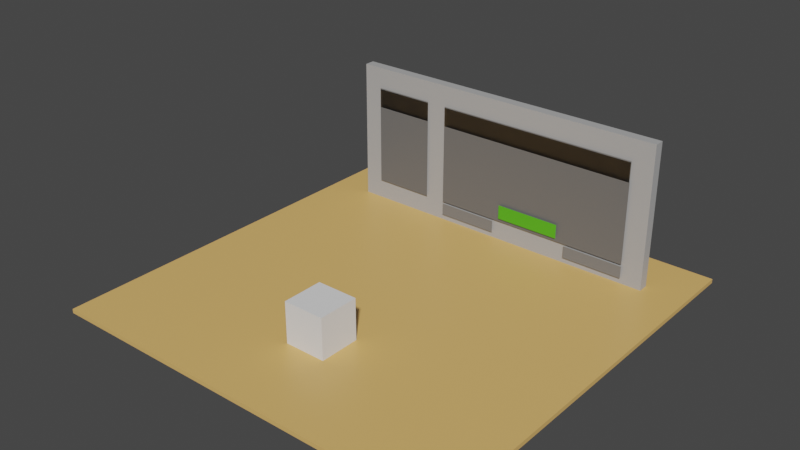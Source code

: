 # Source: dixit.blend  (saved by Blender 3.2.14; exported with 4.5.12 LTS)
import bpy
from mathutils import Matrix  # noqa: F401  (used for matrix-valued properties, if any)

bpy.ops.wm.read_factory_settings(use_empty=True)
scene = bpy.context.scene
scene.name = 'Scene'

# ---- collections
col_zone_dixit = bpy.data.collections.new('Zone.Dixit'); scene.collection.children.link(col_zone_dixit)

# ---- materials (node trees are filled in below, after node groups)
mat_material_floor = bpy.data.materials.new('Material.Floor')
mat_material_floor.alpha_threshold = 0.0
mat_material_floor.use_transparent_shadow = False
mat_material_floor.line_color = (0.0, 0.0, 0.0, 1.0)
mat_material_screen = bpy.data.materials.new('Material.Screen')
mat_material_screen.use_transparent_shadow = False
mat_material_wall = bpy.data.materials.new('Material.Wall')
mat_material_wall.use_transparent_shadow = False
mat_material_header = bpy.data.materials.new('Material.Header')
mat_material_header.surface_render_method = 'BLENDED'
mat_material_header.blend_method = 'BLEND'
mat_material_header.use_backface_culling = True
mat_material_header.use_transparent_shadow = False
mat_material_button = bpy.data.materials.new('Material.Button')
mat_material_button.use_transparent_shadow = False
mat_material_newgame = bpy.data.materials.new('Material.NewGame')
mat_material_newgame.use_transparent_shadow = False

# ---- material node trees
mat_material_floor.use_nodes = True; mat_material_floor.node_tree.nodes.clear()
_N = mat_material_floor.node_tree.nodes; _L = mat_material_floor.node_tree.links
n0 = _N.new('ShaderNodeOutputMaterial'); n0.name = 'Material Output'; n0.location = (300, 300)
n1 = _N.new('ShaderNodeBsdfPrincipled'); n1.name = 'Principled BSDF'; n1.location = (10, 300)
n1.distribution = 'GGX'
n1.subsurface_method = 'RANDOM_WALK_SKIN'
n1.inputs[0].default_value = (0.8, 0.4787, 0.1537, 1.0)
n1.inputs[2].default_value = 0.4
n1.inputs[3].default_value = 1.45
n1.inputs[27].default_value = (0.0, 0.0, 0.0, 1.0)
n1.inputs[28].default_value = 1.0
_L.new(n1.outputs[0], n0.inputs[0])
n0.is_active_output = True
mat_material_screen.use_nodes = True; mat_material_screen.node_tree.nodes.clear()
_N = mat_material_screen.node_tree.nodes; _L = mat_material_screen.node_tree.links
n0 = _N.new('ShaderNodeBsdfPrincipled'); n0.name = 'Principled BSDF'; n0.location = (10, 300)
n0.distribution = 'GGX'
n0.subsurface_method = 'RANDOM_WALK_SKIN'
n0.inputs[0].default_value = (0.1452, 0.1452, 0.1452, 1.0)
n0.inputs[3].default_value = 1.45
n0.inputs[27].default_value = (0.0, 0.0, 0.0, 1.0)
n0.inputs[28].default_value = 1.0
n1 = _N.new('ShaderNodeOutputMaterial'); n1.name = 'Material Output'; n1.location = (300, 300)
_L.new(n0.outputs[0], n1.inputs[0])
n1.is_active_output = True
mat_material_wall.use_nodes = True; mat_material_wall.node_tree.nodes.clear()
_N = mat_material_wall.node_tree.nodes; _L = mat_material_wall.node_tree.links
n0 = _N.new('ShaderNodeBsdfPrincipled'); n0.name = 'Principled BSDF'; n0.location = (10, 300)
n0.distribution = 'GGX'
n0.subsurface_method = 'RANDOM_WALK_SKIN'
n0.inputs[0].default_value = (0.4262, 0.4262, 0.4262, 1.0)
n0.inputs[3].default_value = 1.45
n0.inputs[27].default_value = (0.0, 0.0, 0.0, 1.0)
n0.inputs[28].default_value = 1.0
n1 = _N.new('ShaderNodeOutputMaterial'); n1.name = 'Material Output'; n1.location = (300, 300)
_L.new(n0.outputs[0], n1.inputs[0])
n1.is_active_output = True
mat_material_header.use_nodes = True; mat_material_header.node_tree.nodes.clear()
_N = mat_material_header.node_tree.nodes; _L = mat_material_header.node_tree.links
n0 = _N.new('ShaderNodeBsdfPrincipled'); n0.name = 'Principled BSDF'; n0.location = (10, 300)
n0.distribution = 'GGX'
n0.subsurface_method = 'RANDOM_WALK_SKIN'
n0.inputs[0].default_value = (0.0, 0.0, 0.0, 1.0)
n0.inputs[3].default_value = 1.45
n0.inputs[4].default_value = 0.5
n0.inputs[27].default_value = (0.0, 0.0, 0.0, 1.0)
n0.inputs[28].default_value = 1.0
n1 = _N.new('ShaderNodeOutputMaterial'); n1.name = 'Material Output'; n1.location = (300, 300)
_L.new(n0.outputs[0], n1.inputs[0])
n1.is_active_output = True
mat_material_button.use_nodes = True; mat_material_button.node_tree.nodes.clear()
_N = mat_material_button.node_tree.nodes; _L = mat_material_button.node_tree.links
n0 = _N.new('ShaderNodeBsdfPrincipled'); n0.name = 'Principled BSDF'; n0.location = (10, 300)
n0.distribution = 'GGX'
n0.subsurface_method = 'RANDOM_WALK_SKIN'
n0.inputs[0].default_value = (0.1926, 0.1926, 0.1926, 1.0)
n0.inputs[3].default_value = 1.45
n0.inputs[27].default_value = (0.0, 0.0, 0.0, 1.0)
n0.inputs[28].default_value = 1.0
n1 = _N.new('ShaderNodeOutputMaterial'); n1.name = 'Material Output'; n1.location = (300, 300)
_L.new(n0.outputs[0], n1.inputs[0])
n1.is_active_output = True
mat_material_newgame.use_nodes = True; mat_material_newgame.node_tree.nodes.clear()
_N = mat_material_newgame.node_tree.nodes; _L = mat_material_newgame.node_tree.links
n0 = _N.new('ShaderNodeBsdfPrincipled'); n0.name = 'Principled BSDF'; n0.location = (10, 300)
n0.distribution = 'GGX'
n0.subsurface_method = 'RANDOM_WALK_SKIN'
n0.inputs[0].default_value = (0.07629, 0.4641, 0.01369, 1.0)
n0.inputs[3].default_value = 1.45
n0.inputs[27].default_value = (0.0, 0.0, 0.0, 1.0)
n0.inputs[28].default_value = 1.0
n1 = _N.new('ShaderNodeOutputMaterial'); n1.name = 'Material Output'; n1.location = (300, 300)
_L.new(n0.outputs[0], n1.inputs[0])
n1.is_active_output = True

# ---- world
world_world = bpy.data.worlds.new('World'); scene.world = world_world
world_world.use_nodes = True; world_world.node_tree.nodes.clear()
_N = world_world.node_tree.nodes; _L = world_world.node_tree.links
n0 = _N.new('ShaderNodeOutputWorld'); n0.name = 'World Output'; n0.location = (300, 300)
n1 = _N.new('ShaderNodeBackground'); n1.name = 'Background'; n1.location = (10, 300)
n1.inputs[0].default_value = (0.05088, 0.05088, 0.05088, 1.0)
_L.new(n1.outputs[0], n0.inputs[0])
n0.is_active_output = True
world_world.color = (0.05088, 0.05088, 0.05088)
world_world.use_sun_shadow = False
world_world.sun_shadow_jitter_overblur = 0.0

# ---- meshes
me_cube = bpy.data.meshes.new('Cube')
me_cube.from_pydata([(10.0, 10.0, 0.1), (10.0, 10.0, -0.1), (10.0, -10.0, 0.1), (10.0, -10.0, -0.1), (-10.0, 10.0, 0.1), (-10.0, 10.0, -0.1), (-10.0, -10.0, 0.1), (-10.0, -10.0, -0.1)], [], [(0, 4, 6, 2), (3, 2, 6, 7), (7, 6, 4, 5), (5, 1, 3, 7), (1, 0, 2, 3), (5, 4, 0, 1)])
_uv = me_cube.uv_layers.new(name='UVMap')
_uv.uv.foreach_set('vector', [0.625, 0.5, 0.875, 0.5, 0.875, 0.75, 0.625, 0.75, 0.375, 0.75, 0.625, 0.75, 0.625, 1.0, 0.375, 1.0, 0.375, 0.0, 0.625, 0.0, 0.625, 0.25, 0.375, 0.25, 0.125, 0.5, 0.375, 0.5, 0.375, 0.75, 0.125, 0.75, 0.375, 0.5, 0.625, 0.5, 0.625, 0.75, 0.375, 0.75, 0.375, 0.25, 0.625, 0.25, 0.625, 0.5, 0.375, 0.5])
me_cube.materials.append(mat_material_floor)
me_cube.use_mirror_vertex_groups = False
me_cube.update()
me_plane_001 = bpy.data.meshes.new('Plane.001')
me_plane_001.from_pydata([(-1.5, -2.0, 4.371e-08), (1.5, -2.0, 4.371e-08), (-1.5, 2.0, -4.371e-08), (1.5, 2.0, -4.371e-08)], [], [(0, 1, 3, 2)])
_uv = me_plane_001.uv_layers.new(name='UVMap')
_uv.uv.foreach_set('vector', [0.0, 0.0, 1.0, 0.0, 1.0, 1.0, 0.0, 1.0])
me_plane_001.materials.append(mat_material_screen)
me_plane_001.update()
me_cube_001 = bpy.data.meshes.new('Cube.001')
me_cube_001.from_pydata([(-8.0, -0.25, -3.5), (-8.0, -0.25, 3.5), (-8.0, 0.25, -3.5), (-8.0, 0.25, 3.5), (8.0, -0.25, -3.5), (8.0, -0.25, 3.5), (8.0, 0.25, -3.5), (8.0, 0.25, 3.5)], [], [(0, 1, 3, 2), (2, 3, 7, 6), (6, 7, 5, 4), (4, 5, 1, 0), (2, 6, 4, 0), (7, 3, 1, 5)])
_uv = me_cube_001.uv_layers.new(name='UVMap')
_uv.uv.foreach_set('vector', [0.375, 0.0, 0.625, 0.0, 0.625, 0.25, 0.375, 0.25, 0.375, 0.25, 0.625, 0.25, 0.625, 0.5, 0.375, 0.5, 0.375, 0.5, 0.625, 0.5, 0.625, 0.75, 0.375, 0.75, 0.375, 0.75, 0.625, 0.75, 0.625, 1.0, 0.375, 1.0, 0.125, 0.5, 0.375, 0.5, 0.375, 0.75, 0.125, 0.75, 0.625, 0.5, 0.875, 0.5, 0.875, 0.75, 0.625, 0.75])
me_cube_001.materials.append(mat_material_wall)
me_cube_001.update()
me_plane_002 = bpy.data.meshes.new('Plane.002')
me_plane_002.from_pydata([(-1.5, -0.5, -2.186e-08), (1.5, -0.5, -2.186e-08), (-1.5, 0.5, 2.186e-08), (1.5, 0.5, 2.186e-08)], [], [(0, 1, 3, 2)])
_uv = me_plane_002.uv_layers.new(name='UVMap')
_uv.uv.foreach_set('vector', [0.0, 0.0, 1.0, 0.0, 1.0, 1.0, 0.0, 1.0])
me_plane_002.materials.append(mat_material_header)
me_plane_002.update()
me_plane_003 = bpy.data.meshes.new('Plane.003')
me_plane_003.from_pydata([(-5.0, -0.5, -2.186e-08), (5.0, -0.5, -2.186e-08), (-5.0, 0.5, 2.186e-08), (5.0, 0.5, 2.186e-08)], [], [(0, 1, 3, 2)])
_uv = me_plane_003.uv_layers.new(name='UVMap')
_uv.uv.foreach_set('vector', [0.0, 0.0, 1.0, 0.0, 1.0, 1.0, 0.0, 1.0])
me_plane_003.materials.append(mat_material_header)
me_plane_003.update()
me_plane_004 = bpy.data.meshes.new('Plane.004')
me_plane_004.from_pydata([(-1.456, -0.3087, -3.149e-08), (1.544, -0.3087, -3.149e-08), (-1.456, 0.2913, 2.971e-08), (1.544, 0.2913, 2.971e-08)], [], [(0, 1, 3, 2)])
_uv = me_plane_004.uv_layers.new(name='UVMap')
_uv.uv.foreach_set('vector', [0.0, 0.0, 1.0, 0.0, 1.0, 1.0, 0.0, 1.0])
me_plane_004.materials.append(mat_material_button)
me_plane_004.update()
me_plane_005 = bpy.data.meshes.new('Plane.005')
me_plane_005.from_pydata([(-1.653, -0.2694, -2.748e-08), (1.347, -0.2694, -2.748e-08), (-1.653, 0.3306, 3.371e-08), (1.347, 0.3306, 3.371e-08)], [], [(0, 1, 3, 2)])
_uv = me_plane_005.uv_layers.new(name='UVMap')
_uv.uv.foreach_set('vector', [0.0, 0.0, 1.0, 0.0, 1.0, 1.0, 0.0, 1.0])
me_plane_005.materials.append(mat_material_button)
me_plane_005.update()
me_plane_006 = bpy.data.meshes.new('Plane.006')
me_plane_006.from_pydata([(-1.6, -0.35, -2.841e-08), (1.6, -0.35, -2.841e-08), (-1.6, 0.35, 2.841e-08), (1.6, 0.35, 2.841e-08)], [], [(0, 1, 3, 2)])
_uv = me_plane_006.uv_layers.new(name='UVMap')
_uv.uv.foreach_set('vector', [0.0, 0.0, 1.0, 0.0, 1.0, 1.0, 0.0, 1.0])
me_plane_006.materials.append(mat_material_newgame)
me_plane_006.update()
me_plane_007 = bpy.data.meshes.new('Plane.007')
me_plane_007.from_pydata([(-5.0, -2.0, 4.371e-08), (5.0, -2.0, 4.371e-08), (-5.0, 2.0, -4.371e-08), (5.0, 2.0, -4.371e-08)], [], [(0, 1, 3, 2)])
_uv = me_plane_007.uv_layers.new(name='UVMap')
_uv.uv.foreach_set('vector', [0.0, 0.0, 1.0, 0.0, 1.0, 1.0, 0.0, 1.0])
me_plane_007.materials.append(mat_material_screen)
me_plane_007.update()
me_cube_002 = bpy.data.meshes.new('Cube.002')
me_cube_002.from_pydata([(-1.0, -1.0, -1.0), (-1.0, -1.0, 1.0), (-1.0, 1.0, -1.0), (-1.0, 1.0, 1.0), (1.0, -1.0, -1.0), (1.0, -1.0, 1.0), (1.0, 1.0, -1.0), (1.0, 1.0, 1.0)], [], [(0, 1, 3, 2), (2, 3, 7, 6), (6, 7, 5, 4), (4, 5, 1, 0), (2, 6, 4, 0), (7, 3, 1, 5)])
_uv = me_cube_002.uv_layers.new(name='UVMap')
_uv.uv.foreach_set('vector', [0.375, 0.0, 0.625, 0.0, 0.625, 0.25, 0.375, 0.25, 0.375, 0.25, 0.625, 0.25, 0.625, 0.5, 0.375, 0.5, 0.375, 0.5, 0.625, 0.5, 0.625, 0.75, 0.375, 0.75, 0.375, 0.75, 0.625, 0.75, 0.625, 1.0, 0.375, 1.0, 0.125, 0.5, 0.375, 0.5, 0.375, 0.75, 0.125, 0.75, 0.625, 0.5, 0.875, 0.5, 0.875, 0.75, 0.625, 0.75])
me_cube_002.update()

# ---- objects
ob_cube_floor = bpy.data.objects.new('Cube.Floor', me_cube)
ob_text_players = bpy.data.objects.new('Text.Players', me_plane_001)
ob_cube_wall = bpy.data.objects.new('Cube.Wall', me_cube_001)
ob_text_playerstitle = bpy.data.objects.new('Text.PlayersTitle', me_plane_002)
ob_text_screentitle = bpy.data.objects.new('Text.ScreenTitle', me_plane_003)
ob_text_buttonopenpanel = bpy.data.objects.new('Text.ButtonOpenPanel', me_plane_004)
ob_text_buttonabortgame = bpy.data.objects.new('Text.ButtonAbortGame', me_plane_005)
ob_text_buttonscreen = bpy.data.objects.new('Text.ButtonScreen', me_plane_006)
ob_text_screen = bpy.data.objects.new('Text.Screen', me_plane_007)
ob_path_default = bpy.data.objects.new('Path.default', me_cube_002)

# ---- transforms, parenting, visibility, modifiers, constraints
ob_cube_floor.location = (0.0, 5.0, -0.1)
ob_cube_floor.rotation_euler = (0.0, -0.0, 3.142)
ob_cube_floor.lock_rotations_4d = False
ob_cube_floor.empty_display_type = 'ARROWS'
ob_cube_floor.lineart.crease_threshold = 0.0
ob_text_players.parent = ob_text_screen
ob_text_players.matrix_parent_inverse = Matrix(((-1.0, -3.258e-07, 0.0, -2.0), (-1.424e-14, 4.371e-08, 1.0, -3.0), (-3.258e-07, 1.0, -4.371e-08, 6.903), (-0.0, -0.0, 0.0, 1.0)))
ob_text_players.location = (5.5, -6.903, 3.0)
ob_text_players.rotation_euler = (1.571, 1.005e-14, -3.142)
ob_cube_wall.location = (-6.258e-07, 12.25, 3.5)
ob_cube_wall.rotation_euler = (0.0, -0.0, 3.142)
ob_text_playerstitle.parent = ob_text_screen
ob_text_playerstitle.matrix_parent_inverse = Matrix(((-1.0, -3.258e-07, 0.0, -2.0), (-1.424e-14, 4.371e-08, 1.0, -3.0), (-3.258e-07, 1.0, -4.371e-08, 6.903), (-0.0, -0.0, 0.0, 1.0)))
ob_text_playerstitle.location = (5.5, -6.903, 5.5)
ob_text_playerstitle.rotation_euler = (1.571, 1.005e-14, -3.142)
ob_text_screentitle.parent = ob_text_screen
ob_text_screentitle.matrix_parent_inverse = Matrix(((-1.0, -3.258e-07, 0.0, -2.0), (-1.424e-14, 4.371e-08, 1.0, -3.0), (-3.258e-07, 1.0, -4.371e-08, 6.903), (-0.0, -0.0, 0.0, 1.0)))
ob_text_screentitle.location = (-2.0, -6.903, 5.5)
ob_text_screentitle.rotation_euler = (1.571, 1.005e-14, -3.142)
ob_text_buttonopenpanel.parent = ob_text_screen
ob_text_buttonopenpanel.matrix_parent_inverse = Matrix(((-1.0, -3.258e-07, 0.0, -2.0), (-1.424e-14, 4.371e-08, 1.0, -3.0), (-3.258e-07, 1.0, -4.371e-08, 6.903), (-0.0, -0.0, 0.0, 1.0)))
ob_text_buttonopenpanel.location = (1.544, -6.903, 0.6087)
ob_text_buttonopenpanel.rotation_euler = (1.571, 2.01e-14, -3.142)
ob_text_buttonabortgame.parent = ob_text_screen
ob_text_buttonabortgame.matrix_parent_inverse = Matrix(((-1.0, -3.258e-07, 0.0, -2.0), (-1.424e-14, 4.371e-08, 1.0, -3.0), (-3.258e-07, 1.0, -4.371e-08, 6.903), (-0.0, -0.0, 0.0, 1.0)))
ob_text_buttonabortgame.location = (-5.653, -6.903, 0.5694)
ob_text_buttonabortgame.rotation_euler = (1.571, 2.01e-14, -3.142)
ob_text_buttonscreen.parent = ob_text_screen
ob_text_buttonscreen.matrix_parent_inverse = Matrix(((-1.0, -3.258e-07, 0.0, -2.0), (-1.424e-14, 4.371e-08, 1.0, -3.0), (-3.258e-07, 1.0, -4.371e-08, 6.903), (-0.0, -0.0, 0.0, 1.0)))
ob_text_buttonscreen.location = (-2.0, -6.803, 1.55)
ob_text_buttonscreen.rotation_euler = (1.571, 1.005e-14, -3.142)
ob_text_screen.location = (2.0, 11.9, 3.0)
ob_text_screen.rotation_euler = (1.571, -0.0, 6.283)
ob_path_default.location = (0.0, 0.0, 1.0)

# ---- collection membership
col_zone_dixit.objects.link(ob_cube_floor)
col_zone_dixit.objects.link(ob_text_players)
col_zone_dixit.objects.link(ob_cube_wall)
col_zone_dixit.objects.link(ob_text_playerstitle)
col_zone_dixit.objects.link(ob_text_screentitle)
col_zone_dixit.objects.link(ob_text_buttonopenpanel)
col_zone_dixit.objects.link(ob_text_buttonabortgame)
col_zone_dixit.objects.link(ob_text_buttonscreen)
col_zone_dixit.objects.link(ob_text_screen)
col_zone_dixit.objects.link(ob_path_default)

# ---- scene / render settings (as saved in the file)
scene.frame_start = 1; scene.frame_end = 250; scene.frame_set(1)
scene.render.engine = 'BLENDER_EEVEE_NEXT'
scene.cycles.sampling_pattern = 'TABULATED_SOBOL'
scene.cycles.use_light_tree = False
scene.view_settings.view_transform = 'Filmic'
bpy.context.view_layer.update()

# ---- added for rendering (the .blend has no active camera and no usable light): camera, sun
cam_auto = bpy.data.cameras.new('AutoCamera')
cam_auto.lens = 50.0
cam_auto.sensor_width = 36.0
cam_auto.clip_end = 1000.0
ob_auto_camera = bpy.data.objects.new('AutoCamera', cam_auto)
scene.collection.objects.link(ob_auto_camera)
ob_auto_camera.location = (27.0039, -27.4047, 25.0031)
ob_auto_camera.rotation_euler = (1.09748, -7.21219e-08, 0.694738)
scene.camera = ob_auto_camera
light_auto_sun = bpy.data.lights.new('AutoSun', 'SUN')
light_auto_sun.energy = 3.0
light_auto_sun.angle = 0.0523599
ob_auto_sun = bpy.data.objects.new('AutoSun', light_auto_sun)
scene.collection.objects.link(ob_auto_sun)
ob_auto_sun.rotation_euler = (0.872665, 0.174533, 0.523599)
bpy.context.view_layer.update()
